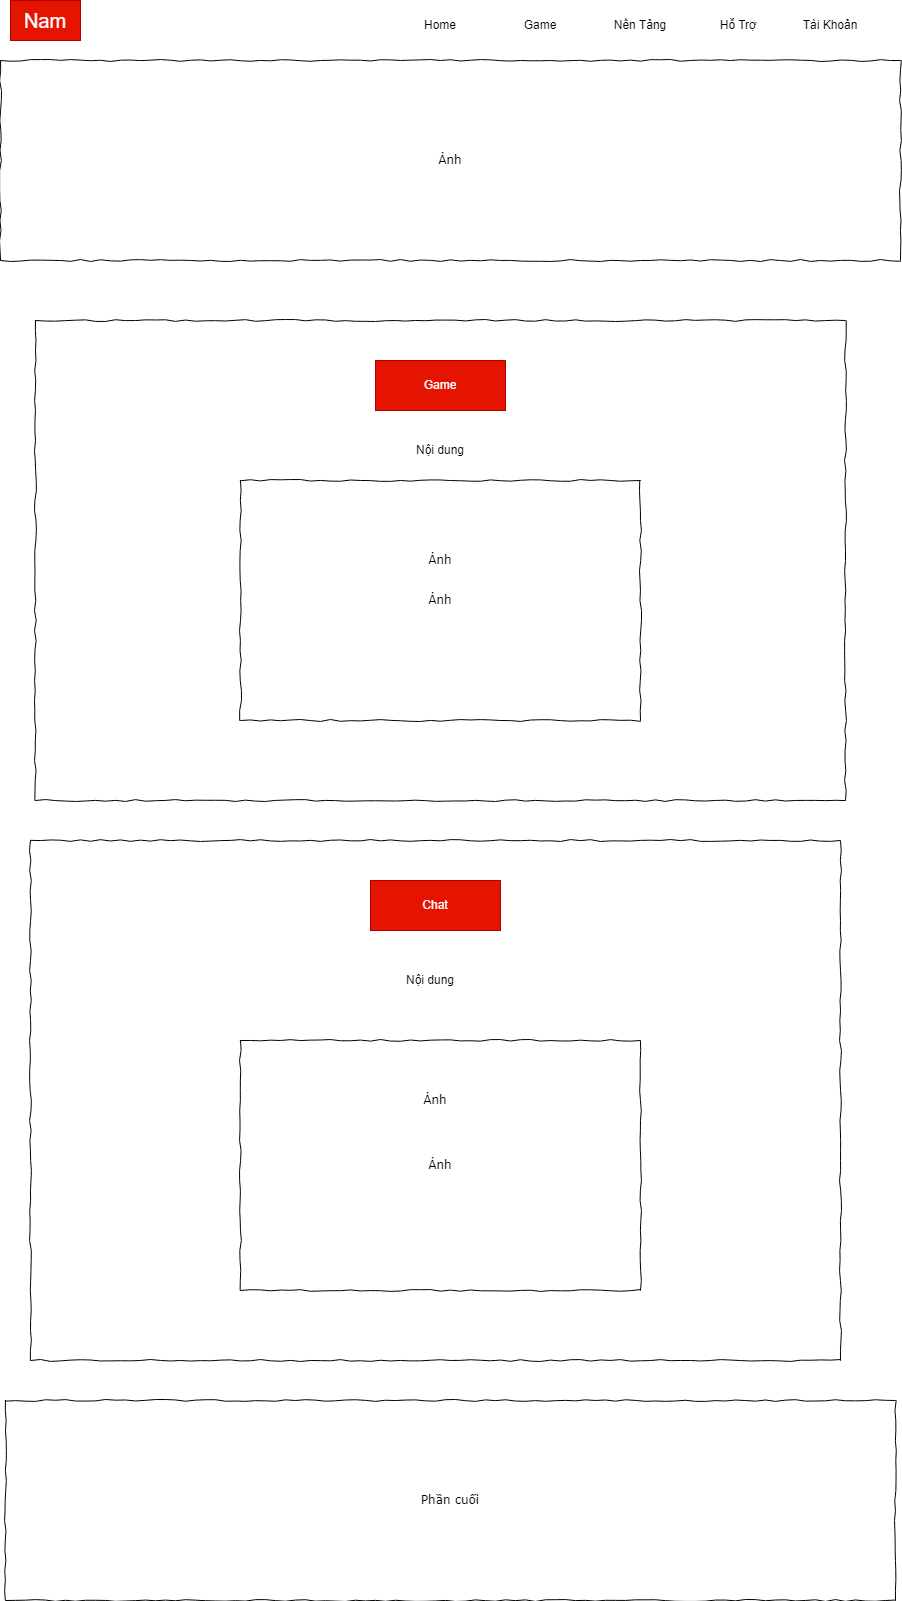

The diagram above was exported from draw.io. Its source (the exported page's mxGraphModel, read from the mxfile embedded in the PNG):
<mxGraphModel dx="1235" dy="594" grid="1" gridSize="10" guides="1" tooltips="1" connect="1" arrows="1" fold="1" page="1" pageScale="1" pageWidth="900" pageHeight="1600" background="#FFFFFF" math="0" shadow="0">
  <root>
    <mxCell id="0" />
    <mxCell id="1" parent="0" />
    <mxCell id="5mjnECdNt_Qz3ijONBC6-1" value="Nam" style="rounded=0;whiteSpace=wrap;html=1;fontSize=20;fontColor=#ffffff;fillColor=#e51400;strokeColor=#B20000;" vertex="1" parent="1">
      <mxGeometry x="10" width="70" height="40" as="geometry" />
    </mxCell>
    <mxCell id="5mjnECdNt_Qz3ijONBC6-2" value="Home" style="text;strokeColor=none;fillColor=none;align=center;verticalAlign=middle;spacingLeft=4;spacingRight=4;overflow=hidden;points=[[0,0.5],[1,0.5]];portConstraint=eastwest;rotatable=0;whiteSpace=wrap;html=1;" vertex="1" parent="1">
      <mxGeometry x="400" y="10" width="80" height="30" as="geometry" />
    </mxCell>
    <mxCell id="5mjnECdNt_Qz3ijONBC6-3" value="Game" style="text;strokeColor=none;fillColor=none;align=center;verticalAlign=middle;spacingLeft=4;spacingRight=4;overflow=hidden;points=[[0,0.5],[1,0.5]];portConstraint=eastwest;rotatable=0;whiteSpace=wrap;html=1;" vertex="1" parent="1">
      <mxGeometry x="500" y="10" width="80" height="30" as="geometry" />
    </mxCell>
    <mxCell id="5mjnECdNt_Qz3ijONBC6-4" value="Nền Tảng" style="text;strokeColor=none;fillColor=none;align=center;verticalAlign=middle;spacingLeft=4;spacingRight=4;overflow=hidden;points=[[0,0.5],[1,0.5]];portConstraint=eastwest;rotatable=0;whiteSpace=wrap;html=1;" vertex="1" parent="1">
      <mxGeometry x="600" y="10" width="80" height="30" as="geometry" />
    </mxCell>
    <mxCell id="5mjnECdNt_Qz3ijONBC6-5" value="Hỗ Trợ&amp;nbsp;" style="text;strokeColor=none;fillColor=none;align=center;verticalAlign=middle;spacingLeft=4;spacingRight=4;overflow=hidden;points=[[0,0.5],[1,0.5]];portConstraint=eastwest;rotatable=0;whiteSpace=wrap;html=1;" vertex="1" parent="1">
      <mxGeometry x="700" y="10" width="80" height="30" as="geometry" />
    </mxCell>
    <mxCell id="5mjnECdNt_Qz3ijONBC6-6" value="Tài Khoản" style="text;strokeColor=none;fillColor=none;align=center;verticalAlign=middle;spacingLeft=4;spacingRight=4;overflow=hidden;points=[[0,0.5],[1,0.5]];portConstraint=eastwest;rotatable=0;whiteSpace=wrap;html=1;" vertex="1" parent="1">
      <mxGeometry x="790" y="10" width="80" height="30" as="geometry" />
    </mxCell>
    <mxCell id="5mjnECdNt_Qz3ijONBC6-7" value="Ảnh" style="whiteSpace=wrap;html=1;rounded=0;shadow=0;labelBackgroundColor=none;strokeWidth=1;fillColor=none;fontFamily=Verdana;fontSize=12;align=center;comic=1;" vertex="1" parent="1">
      <mxGeometry y="60" width="900" height="200" as="geometry" />
    </mxCell>
    <mxCell id="5mjnECdNt_Qz3ijONBC6-8" value="Ảnh" style="whiteSpace=wrap;html=1;rounded=0;shadow=0;labelBackgroundColor=none;strokeWidth=1;fillColor=none;fontFamily=Verdana;fontSize=12;align=center;comic=1;" vertex="1" parent="1">
      <mxGeometry x="35" y="320" width="810" height="480" as="geometry" />
    </mxCell>
    <mxCell id="5mjnECdNt_Qz3ijONBC6-9" value="Ảnh" style="whiteSpace=wrap;html=1;rounded=0;shadow=0;labelBackgroundColor=none;strokeWidth=1;fillColor=none;fontFamily=Verdana;fontSize=12;align=center;comic=1;" vertex="1" parent="1">
      <mxGeometry x="240" y="480" width="400" height="240" as="geometry" />
    </mxCell>
    <mxCell id="5mjnECdNt_Qz3ijONBC6-10" value="Game" style="text;strokeColor=#B20000;fillColor=#e51400;align=center;verticalAlign=middle;spacingLeft=4;spacingRight=4;overflow=hidden;points=[[0,0.5],[1,0.5]];portConstraint=eastwest;rotatable=0;whiteSpace=wrap;html=1;fontColor=#ffffff;" vertex="1" parent="1">
      <mxGeometry x="375" y="360" width="130" height="50" as="geometry" />
    </mxCell>
    <mxCell id="5mjnECdNt_Qz3ijONBC6-11" value="Nội dung" style="text;align=center;verticalAlign=middle;spacingLeft=4;spacingRight=4;overflow=hidden;points=[[0,0.5],[1,0.5]];portConstraint=eastwest;rotatable=0;whiteSpace=wrap;html=1;" vertex="1" parent="1">
      <mxGeometry x="380" y="430" width="120" height="40" as="geometry" />
    </mxCell>
    <mxCell id="5mjnECdNt_Qz3ijONBC6-14" value="Ảnh" style="whiteSpace=wrap;html=1;rounded=0;shadow=0;labelBackgroundColor=none;strokeWidth=1;fillColor=none;fontFamily=Verdana;fontSize=12;align=center;comic=1;" vertex="1" parent="1">
      <mxGeometry x="30" y="840" width="810" height="520" as="geometry" />
    </mxCell>
    <mxCell id="5mjnECdNt_Qz3ijONBC6-16" value="Chat" style="text;strokeColor=#B20000;fillColor=#e51400;align=center;verticalAlign=middle;spacingLeft=4;spacingRight=4;overflow=hidden;points=[[0,0.5],[1,0.5]];portConstraint=eastwest;rotatable=0;whiteSpace=wrap;html=1;fontColor=#ffffff;" vertex="1" parent="1">
      <mxGeometry x="370" y="880" width="130" height="50" as="geometry" />
    </mxCell>
    <mxCell id="5mjnECdNt_Qz3ijONBC6-17" value="Nội dung" style="text;align=center;verticalAlign=middle;spacingLeft=4;spacingRight=4;overflow=hidden;points=[[0,0.5],[1,0.5]];portConstraint=eastwest;rotatable=0;whiteSpace=wrap;html=1;" vertex="1" parent="1">
      <mxGeometry x="370" y="960" width="120" height="40" as="geometry" />
    </mxCell>
    <mxCell id="5mjnECdNt_Qz3ijONBC6-18" value="Ảnh" style="whiteSpace=wrap;html=1;rounded=0;shadow=0;labelBackgroundColor=none;strokeWidth=1;fillColor=none;fontFamily=Verdana;fontSize=12;align=center;comic=1;" vertex="1" parent="1">
      <mxGeometry x="240" y="1040" width="400" height="250" as="geometry" />
    </mxCell>
    <mxCell id="5mjnECdNt_Qz3ijONBC6-19" value="Phần cuối" style="whiteSpace=wrap;html=1;rounded=0;shadow=0;labelBackgroundColor=none;strokeWidth=1;fillColor=none;fontFamily=Verdana;fontSize=12;align=center;comic=1;" vertex="1" parent="1">
      <mxGeometry x="5" y="1400" width="890" height="200" as="geometry" />
    </mxCell>
  </root>
</mxGraphModel>